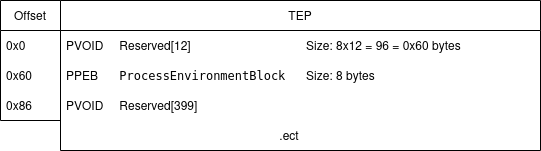

The diagram above was exported from draw.io. Its source (the exported page's mxGraphModel, read from the mxfile embedded in the PNG):
<mxGraphModel dx="794" dy="712" grid="1" gridSize="10" guides="1" tooltips="1" connect="1" arrows="0" fold="1" page="1" pageScale="1" pageWidth="850" pageHeight="1100" background="#ffffff" math="0" shadow="0">
  <root>
    <mxCell id="0" />
    <mxCell id="1" parent="0" />
    <mxCell id="hfo75DSOU7hOJwNDL0Lr-12" value="" style="group" vertex="1" connectable="0" parent="1">
      <mxGeometry x="120" y="230" width="540" height="120" as="geometry" />
    </mxCell>
    <mxCell id="hfo75DSOU7hOJwNDL0Lr-1" value="TEP" style="swimlane;fontStyle=0;childLayout=stackLayout;horizontal=1;startSize=30;horizontalStack=0;resizeParent=1;resizeParentMax=0;resizeLast=0;collapsible=1;marginBottom=0;whiteSpace=wrap;html=1;" vertex="1" parent="hfo75DSOU7hOJwNDL0Lr-12">
      <mxGeometry x="60" width="480" height="150" as="geometry" />
    </mxCell>
    <mxCell id="hfo75DSOU7hOJwNDL0Lr-2" value="PVOID&lt;span style=&quot;white-space: pre;&quot;&gt;&#09;&lt;/span&gt;Reserved[12]&lt;span style=&quot;white-space: pre;&quot;&gt;&#09;&lt;/span&gt;&lt;span style=&quot;white-space: pre;&quot;&gt;&#09;&lt;/span&gt;&lt;span style=&quot;white-space: pre;&quot;&gt;&#09;&lt;/span&gt;&lt;span style=&quot;white-space: pre;&quot;&gt;&#09;&lt;/span&gt;&lt;span style=&quot;white-space: pre;&quot;&gt;&#09;&lt;/span&gt;Size: 8x12 =&amp;nbsp;96 = 0x60 bytes" style="text;strokeColor=none;fillColor=none;align=left;verticalAlign=middle;spacingLeft=4;spacingRight=4;overflow=hidden;points=[[0,0.5],[1,0.5]];portConstraint=eastwest;rotatable=0;whiteSpace=wrap;html=1;" vertex="1" parent="hfo75DSOU7hOJwNDL0Lr-1">
      <mxGeometry y="30" width="480" height="30" as="geometry" />
    </mxCell>
    <mxCell id="hfo75DSOU7hOJwNDL0Lr-3" value="PPEB&lt;span style=&quot;white-space: pre;&quot;&gt;&#09;&lt;/span&gt;&lt;code class=&quot;lang-cpp&quot;&gt;&lt;span&gt;ProcessEnvironmentBlock&lt;/span&gt;&lt;/code&gt;&lt;span style=&quot;white-space: pre;&quot;&gt;&#09;&lt;/span&gt;Size: 8 bytes" style="text;strokeColor=none;fillColor=none;align=left;verticalAlign=middle;spacingLeft=4;spacingRight=4;overflow=hidden;points=[[0,0.5],[1,0.5]];portConstraint=eastwest;rotatable=0;whiteSpace=wrap;html=1;" vertex="1" parent="hfo75DSOU7hOJwNDL0Lr-1">
      <mxGeometry y="60" width="480" height="30" as="geometry" />
    </mxCell>
    <mxCell id="hfo75DSOU7hOJwNDL0Lr-4" value="&lt;div&gt;PVOID&lt;span style=&quot;white-space: pre;&quot;&gt;&#09;&lt;/span&gt;Reserved[399]&lt;/div&gt;" style="text;strokeColor=none;fillColor=none;align=left;verticalAlign=middle;spacingLeft=4;spacingRight=4;overflow=hidden;points=[[0,0.5],[1,0.5]];portConstraint=eastwest;rotatable=0;whiteSpace=wrap;html=1;" vertex="1" parent="hfo75DSOU7hOJwNDL0Lr-1">
      <mxGeometry y="90" width="480" height="30" as="geometry" />
    </mxCell>
    <mxCell id="hfo75DSOU7hOJwNDL0Lr-13" value="&lt;span style=&quot;white-space: pre;&quot;&gt;&#09;&lt;/span&gt;&lt;span style=&quot;white-space: pre;&quot;&gt;&#09;&lt;/span&gt;&lt;span style=&quot;white-space: pre;&quot;&gt;&#09;&lt;/span&gt;&lt;span style=&quot;white-space: pre;&quot;&gt;&#09;&lt;/span&gt;&lt;span style=&quot;white-space: pre;&quot;&gt;&#09;&lt;/span&gt;&lt;span style=&quot;white-space: pre;&quot;&gt;&#09;&lt;/span&gt;&lt;span style=&quot;white-space: pre;&quot;&gt;&#09;&lt;/span&gt;&lt;span style=&quot;white-space: pre;&quot;&gt;&#09;&lt;/span&gt;.ect" style="text;strokeColor=none;fillColor=none;align=left;verticalAlign=middle;spacingLeft=4;spacingRight=4;overflow=hidden;points=[[0,0.5],[1,0.5]];portConstraint=eastwest;rotatable=0;whiteSpace=wrap;html=1;" vertex="1" parent="hfo75DSOU7hOJwNDL0Lr-1">
      <mxGeometry y="120" width="480" height="30" as="geometry" />
    </mxCell>
    <mxCell id="hfo75DSOU7hOJwNDL0Lr-8" value="Offset" style="swimlane;fontStyle=0;childLayout=stackLayout;horizontal=1;startSize=30;horizontalStack=0;resizeParent=1;resizeParentMax=0;resizeLast=0;collapsible=1;marginBottom=0;whiteSpace=wrap;html=1;" vertex="1" parent="hfo75DSOU7hOJwNDL0Lr-12">
      <mxGeometry width="60" height="120" as="geometry" />
    </mxCell>
    <mxCell id="hfo75DSOU7hOJwNDL0Lr-9" value="0x0" style="text;strokeColor=none;fillColor=none;align=left;verticalAlign=middle;spacingLeft=4;spacingRight=4;overflow=hidden;points=[[0,0.5],[1,0.5]];portConstraint=eastwest;rotatable=0;whiteSpace=wrap;html=1;" vertex="1" parent="hfo75DSOU7hOJwNDL0Lr-8">
      <mxGeometry y="30" width="60" height="30" as="geometry" />
    </mxCell>
    <mxCell id="hfo75DSOU7hOJwNDL0Lr-10" value="0x60" style="text;strokeColor=none;fillColor=none;align=left;verticalAlign=middle;spacingLeft=4;spacingRight=4;overflow=hidden;points=[[0,0.5],[1,0.5]];portConstraint=eastwest;rotatable=0;whiteSpace=wrap;html=1;" vertex="1" parent="hfo75DSOU7hOJwNDL0Lr-8">
      <mxGeometry y="60" width="60" height="30" as="geometry" />
    </mxCell>
    <mxCell id="hfo75DSOU7hOJwNDL0Lr-11" value="0x86" style="text;strokeColor=none;fillColor=none;align=left;verticalAlign=middle;spacingLeft=4;spacingRight=4;overflow=hidden;points=[[0,0.5],[1,0.5]];portConstraint=eastwest;rotatable=0;whiteSpace=wrap;html=1;" vertex="1" parent="hfo75DSOU7hOJwNDL0Lr-8">
      <mxGeometry y="90" width="60" height="30" as="geometry" />
    </mxCell>
  </root>
</mxGraphModel>